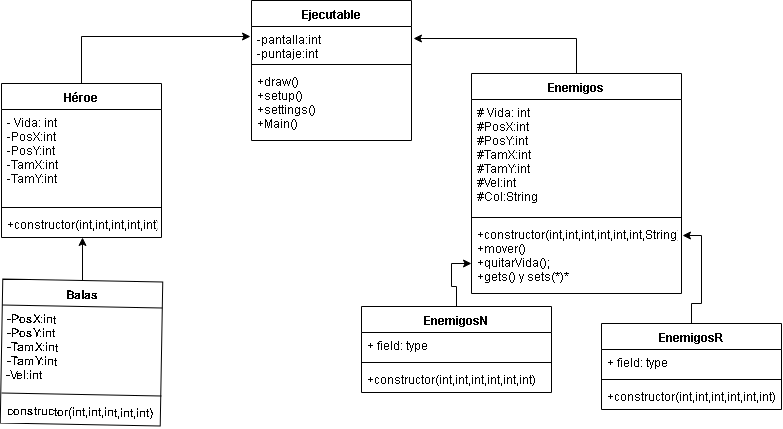

The diagram above was exported from draw.io. Its source (the exported page's mxGraphModel, read from the mxfile embedded in the PNG):
<mxGraphModel dx="868" dy="484" grid="1" gridSize="10" guides="1" tooltips="1" connect="1" arrows="1" fold="1" page="1" pageScale="1" pageWidth="827" pageHeight="1169" math="0" shadow="0">
  <root>
    <mxCell id="0" />
    <mxCell id="1" parent="0" />
    <mxCell id="iNy1vgx2g-9EMW50WVxr-1" value="Ejecutable&#10;" style="swimlane;fontStyle=1;align=center;verticalAlign=top;childLayout=stackLayout;horizontal=1;startSize=26;horizontalStack=0;resizeParent=1;resizeParentMax=0;resizeLast=0;collapsible=1;marginBottom=0;" vertex="1" parent="1">
      <mxGeometry x="310" y="7" width="160" height="140" as="geometry" />
    </mxCell>
    <mxCell id="iNy1vgx2g-9EMW50WVxr-2" value="-pantalla:int&#10;-puntaje:int" style="text;strokeColor=none;fillColor=none;align=left;verticalAlign=top;spacingLeft=4;spacingRight=4;overflow=hidden;rotatable=0;points=[[0,0.5],[1,0.5]];portConstraint=eastwest;" vertex="1" parent="iNy1vgx2g-9EMW50WVxr-1">
      <mxGeometry y="26" width="160" height="34" as="geometry" />
    </mxCell>
    <mxCell id="iNy1vgx2g-9EMW50WVxr-3" value="" style="line;strokeWidth=1;fillColor=none;align=left;verticalAlign=middle;spacingTop=-1;spacingLeft=3;spacingRight=3;rotatable=0;labelPosition=right;points=[];portConstraint=eastwest;" vertex="1" parent="iNy1vgx2g-9EMW50WVxr-1">
      <mxGeometry y="60" width="160" height="8" as="geometry" />
    </mxCell>
    <mxCell id="iNy1vgx2g-9EMW50WVxr-4" value="+draw()&#10;+setup()&#10;+settings()&#10;+Main()" style="text;strokeColor=none;fillColor=none;align=left;verticalAlign=top;spacingLeft=4;spacingRight=4;overflow=hidden;rotatable=0;points=[[0,0.5],[1,0.5]];portConstraint=eastwest;" vertex="1" parent="iNy1vgx2g-9EMW50WVxr-1">
      <mxGeometry y="68" width="160" height="72" as="geometry" />
    </mxCell>
    <mxCell id="iNy1vgx2g-9EMW50WVxr-32" style="edgeStyle=orthogonalEdgeStyle;rounded=0;orthogonalLoop=1;jettySize=auto;html=1;exitX=0.5;exitY=0;exitDx=0;exitDy=0;entryX=0;entryY=0.583;entryDx=0;entryDy=0;entryPerimeter=0;" edge="1" parent="1" source="iNy1vgx2g-9EMW50WVxr-5" target="iNy1vgx2g-9EMW50WVxr-20">
      <mxGeometry relative="1" as="geometry" />
    </mxCell>
    <mxCell id="iNy1vgx2g-9EMW50WVxr-5" value="EnemigosN" style="swimlane;fontStyle=1;align=center;verticalAlign=top;childLayout=stackLayout;horizontal=1;startSize=26;horizontalStack=0;resizeParent=1;resizeParentMax=0;resizeLast=0;collapsible=1;marginBottom=0;" vertex="1" parent="1">
      <mxGeometry x="420" y="313" width="190" height="86" as="geometry" />
    </mxCell>
    <mxCell id="iNy1vgx2g-9EMW50WVxr-6" value="+ field: type" style="text;strokeColor=none;fillColor=none;align=left;verticalAlign=top;spacingLeft=4;spacingRight=4;overflow=hidden;rotatable=0;points=[[0,0.5],[1,0.5]];portConstraint=eastwest;" vertex="1" parent="iNy1vgx2g-9EMW50WVxr-5">
      <mxGeometry y="26" width="190" height="26" as="geometry" />
    </mxCell>
    <mxCell id="iNy1vgx2g-9EMW50WVxr-7" value="" style="line;strokeWidth=1;fillColor=none;align=left;verticalAlign=middle;spacingTop=-1;spacingLeft=3;spacingRight=3;rotatable=0;labelPosition=right;points=[];portConstraint=eastwest;" vertex="1" parent="iNy1vgx2g-9EMW50WVxr-5">
      <mxGeometry y="52" width="190" height="8" as="geometry" />
    </mxCell>
    <mxCell id="iNy1vgx2g-9EMW50WVxr-8" value="+constructor(int,int,int,int,int,int)" style="text;strokeColor=none;fillColor=none;align=left;verticalAlign=top;spacingLeft=4;spacingRight=4;overflow=hidden;rotatable=0;points=[[0,0.5],[1,0.5]];portConstraint=eastwest;" vertex="1" parent="iNy1vgx2g-9EMW50WVxr-5">
      <mxGeometry y="60" width="190" height="26" as="geometry" />
    </mxCell>
    <mxCell id="iNy1vgx2g-9EMW50WVxr-33" style="edgeStyle=orthogonalEdgeStyle;rounded=0;orthogonalLoop=1;jettySize=auto;html=1;entryX=1.006;entryY=0.194;entryDx=0;entryDy=0;entryPerimeter=0;" edge="1" parent="1" source="iNy1vgx2g-9EMW50WVxr-9" target="iNy1vgx2g-9EMW50WVxr-20">
      <mxGeometry relative="1" as="geometry" />
    </mxCell>
    <mxCell id="iNy1vgx2g-9EMW50WVxr-9" value="EnemigosR" style="swimlane;fontStyle=1;align=center;verticalAlign=top;childLayout=stackLayout;horizontal=1;startSize=26;horizontalStack=0;resizeParent=1;resizeParentMax=0;resizeLast=0;collapsible=1;marginBottom=0;" vertex="1" parent="1">
      <mxGeometry x="660" y="330" width="180" height="86" as="geometry" />
    </mxCell>
    <mxCell id="iNy1vgx2g-9EMW50WVxr-10" value="+ field: type" style="text;strokeColor=none;fillColor=none;align=left;verticalAlign=top;spacingLeft=4;spacingRight=4;overflow=hidden;rotatable=0;points=[[0,0.5],[1,0.5]];portConstraint=eastwest;" vertex="1" parent="iNy1vgx2g-9EMW50WVxr-9">
      <mxGeometry y="26" width="180" height="26" as="geometry" />
    </mxCell>
    <mxCell id="iNy1vgx2g-9EMW50WVxr-11" value="" style="line;strokeWidth=1;fillColor=none;align=left;verticalAlign=middle;spacingTop=-1;spacingLeft=3;spacingRight=3;rotatable=0;labelPosition=right;points=[];portConstraint=eastwest;" vertex="1" parent="iNy1vgx2g-9EMW50WVxr-9">
      <mxGeometry y="52" width="180" height="8" as="geometry" />
    </mxCell>
    <mxCell id="iNy1vgx2g-9EMW50WVxr-12" value="+constructor(int,int,int,int,int,int)" style="text;strokeColor=none;fillColor=none;align=left;verticalAlign=top;spacingLeft=4;spacingRight=4;overflow=hidden;rotatable=0;points=[[0,0.5],[1,0.5]];portConstraint=eastwest;" vertex="1" parent="iNy1vgx2g-9EMW50WVxr-9">
      <mxGeometry y="60" width="180" height="26" as="geometry" />
    </mxCell>
    <mxCell id="iNy1vgx2g-9EMW50WVxr-29" style="edgeStyle=orthogonalEdgeStyle;rounded=0;orthogonalLoop=1;jettySize=auto;html=1;exitX=0.5;exitY=0;exitDx=0;exitDy=0;entryX=-0.009;entryY=0.281;entryDx=0;entryDy=0;entryPerimeter=0;" edge="1" parent="1" source="iNy1vgx2g-9EMW50WVxr-13" target="iNy1vgx2g-9EMW50WVxr-2">
      <mxGeometry relative="1" as="geometry" />
    </mxCell>
    <mxCell id="iNy1vgx2g-9EMW50WVxr-13" value="Héroe" style="swimlane;fontStyle=1;align=center;verticalAlign=top;childLayout=stackLayout;horizontal=1;startSize=26;horizontalStack=0;resizeParent=1;resizeParentMax=0;resizeLast=0;collapsible=1;marginBottom=0;" vertex="1" parent="1">
      <mxGeometry x="60" y="90" width="160" height="154" as="geometry" />
    </mxCell>
    <mxCell id="iNy1vgx2g-9EMW50WVxr-14" value="- Vida: int&#10;-PosX:int&#10;-PosY:int&#10;-TamX:int&#10;-TamY:int" style="text;strokeColor=none;fillColor=none;align=left;verticalAlign=top;spacingLeft=4;spacingRight=4;overflow=hidden;rotatable=0;points=[[0,0.5],[1,0.5]];portConstraint=eastwest;" vertex="1" parent="iNy1vgx2g-9EMW50WVxr-13">
      <mxGeometry y="26" width="160" height="94" as="geometry" />
    </mxCell>
    <mxCell id="iNy1vgx2g-9EMW50WVxr-15" value="" style="line;strokeWidth=1;fillColor=none;align=left;verticalAlign=middle;spacingTop=-1;spacingLeft=3;spacingRight=3;rotatable=0;labelPosition=right;points=[];portConstraint=eastwest;" vertex="1" parent="iNy1vgx2g-9EMW50WVxr-13">
      <mxGeometry y="120" width="160" height="8" as="geometry" />
    </mxCell>
    <mxCell id="iNy1vgx2g-9EMW50WVxr-16" value="+constructor(int,int,int,int,int)" style="text;strokeColor=none;fillColor=none;align=left;verticalAlign=top;spacingLeft=4;spacingRight=4;overflow=hidden;rotatable=0;points=[[0,0.5],[1,0.5]];portConstraint=eastwest;" vertex="1" parent="iNy1vgx2g-9EMW50WVxr-13">
      <mxGeometry y="128" width="160" height="26" as="geometry" />
    </mxCell>
    <mxCell id="iNy1vgx2g-9EMW50WVxr-30" style="edgeStyle=orthogonalEdgeStyle;rounded=0;orthogonalLoop=1;jettySize=auto;html=1;entryX=1.013;entryY=0.342;entryDx=0;entryDy=0;entryPerimeter=0;" edge="1" parent="1" source="iNy1vgx2g-9EMW50WVxr-17" target="iNy1vgx2g-9EMW50WVxr-2">
      <mxGeometry relative="1" as="geometry" />
    </mxCell>
    <mxCell id="iNy1vgx2g-9EMW50WVxr-17" value="Enemigos" style="swimlane;fontStyle=1;align=center;verticalAlign=top;childLayout=stackLayout;horizontal=1;startSize=26;horizontalStack=0;resizeParent=1;resizeParentMax=0;resizeLast=0;collapsible=1;marginBottom=0;" vertex="1" parent="1">
      <mxGeometry x="530" y="80" width="210" height="220" as="geometry" />
    </mxCell>
    <mxCell id="iNy1vgx2g-9EMW50WVxr-18" value="# Vida: int&#10;#PosX:int&#10;#PosY:int&#10;#TamX:int&#10;#TamY:int&#10;#Vel:int&#10;#Col:String" style="text;strokeColor=none;fillColor=none;align=left;verticalAlign=top;spacingLeft=4;spacingRight=4;overflow=hidden;rotatable=0;points=[[0,0.5],[1,0.5]];portConstraint=eastwest;" vertex="1" parent="iNy1vgx2g-9EMW50WVxr-17">
      <mxGeometry y="26" width="210" height="114" as="geometry" />
    </mxCell>
    <mxCell id="iNy1vgx2g-9EMW50WVxr-19" value="" style="line;strokeWidth=1;fillColor=none;align=left;verticalAlign=middle;spacingTop=-1;spacingLeft=3;spacingRight=3;rotatable=0;labelPosition=right;points=[];portConstraint=eastwest;" vertex="1" parent="iNy1vgx2g-9EMW50WVxr-17">
      <mxGeometry y="140" width="210" height="8" as="geometry" />
    </mxCell>
    <mxCell id="iNy1vgx2g-9EMW50WVxr-20" value="+constructor(int,int,int,int,int,int,String)&#10;+mover()&#10;+quitarVida();&#10;+gets() y sets(*)*" style="text;strokeColor=none;fillColor=none;align=left;verticalAlign=top;spacingLeft=4;spacingRight=4;overflow=hidden;rotatable=0;points=[[0,0.5],[1,0.5]];portConstraint=eastwest;" vertex="1" parent="iNy1vgx2g-9EMW50WVxr-17">
      <mxGeometry y="148" width="210" height="72" as="geometry" />
    </mxCell>
    <mxCell id="iNy1vgx2g-9EMW50WVxr-31" style="edgeStyle=orthogonalEdgeStyle;rounded=0;orthogonalLoop=1;jettySize=auto;html=1;exitX=0.5;exitY=0;exitDx=0;exitDy=0;entryX=0.507;entryY=1.019;entryDx=0;entryDy=0;entryPerimeter=0;" edge="1" parent="1" source="iNy1vgx2g-9EMW50WVxr-21" target="iNy1vgx2g-9EMW50WVxr-16">
      <mxGeometry relative="1" as="geometry" />
    </mxCell>
    <mxCell id="iNy1vgx2g-9EMW50WVxr-21" value="Balas" style="swimlane;fontStyle=1;align=center;verticalAlign=top;childLayout=stackLayout;horizontal=1;startSize=26;horizontalStack=0;resizeParent=1;resizeParentMax=0;resizeLast=0;collapsible=1;marginBottom=0;rotation=1;" vertex="1" parent="1">
      <mxGeometry x="60" y="287" width="160" height="144" as="geometry" />
    </mxCell>
    <mxCell id="iNy1vgx2g-9EMW50WVxr-22" value="-PosX:int&#10;-PosY:int&#10;-TamX:int&#10;-TamY:int&#10;-Vel:int" style="text;strokeColor=none;fillColor=none;align=left;verticalAlign=top;spacingLeft=4;spacingRight=4;overflow=hidden;rotatable=0;points=[[0,0.5],[1,0.5]];portConstraint=eastwest;rotation=1;" vertex="1" parent="iNy1vgx2g-9EMW50WVxr-21">
      <mxGeometry y="26" width="160" height="84" as="geometry" />
    </mxCell>
    <mxCell id="iNy1vgx2g-9EMW50WVxr-23" value="" style="line;strokeWidth=1;fillColor=none;align=left;verticalAlign=middle;spacingTop=-1;spacingLeft=3;spacingRight=3;rotatable=0;labelPosition=right;points=[];portConstraint=eastwest;rotation=1;" vertex="1" parent="iNy1vgx2g-9EMW50WVxr-21">
      <mxGeometry y="110" width="160" height="8" as="geometry" />
    </mxCell>
    <mxCell id="iNy1vgx2g-9EMW50WVxr-24" value="constructor(int,int,int,int,int)&#10;" style="text;strokeColor=none;fillColor=none;align=left;verticalAlign=top;spacingLeft=4;spacingRight=4;overflow=hidden;rotatable=0;points=[[0,0.5],[1,0.5]];portConstraint=eastwest;rotation=1;" vertex="1" parent="iNy1vgx2g-9EMW50WVxr-21">
      <mxGeometry y="118" width="160" height="26" as="geometry" />
    </mxCell>
  </root>
</mxGraphModel>